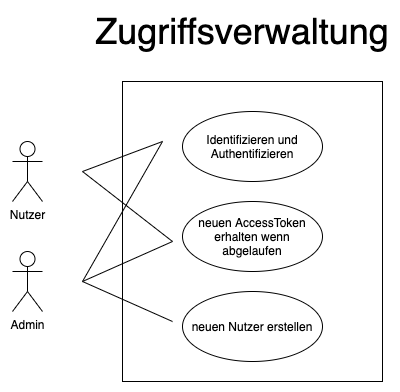

The diagram above was exported from draw.io. Its source (the exported page's mxGraphModel, read from the mxfile embedded in the PNG):
<mxGraphModel dx="545" dy="276" grid="1" gridSize="10" guides="1" tooltips="1" connect="1" arrows="1" fold="1" page="1" pageScale="1" pageWidth="827" pageHeight="1169" math="0" shadow="0">
  <root>
    <mxCell id="0" />
    <mxCell id="1" parent="0" />
    <mxCell id="wAoG78SXDStfX-buMw1X-1" value="Identifizieren und Authentifizieren" style="ellipse;whiteSpace=wrap;html=1;" parent="1" vertex="1">
      <mxGeometry x="240" y="170" width="140" height="70" as="geometry" />
    </mxCell>
    <mxCell id="wAoG78SXDStfX-buMw1X-3" value="neuen AccessToken erhalten wenn abgelaufen" style="ellipse;whiteSpace=wrap;html=1;" parent="1" vertex="1">
      <mxGeometry x="240" y="260" width="140" height="70" as="geometry" />
    </mxCell>
    <mxCell id="wAoG78SXDStfX-buMw1X-4" value="&lt;div&gt;Admin&lt;/div&gt;" style="shape=umlActor;verticalLabelPosition=bottom;verticalAlign=top;html=1;outlineConnect=0;" parent="1" vertex="1">
      <mxGeometry x="70" y="310" width="30" height="60" as="geometry" />
    </mxCell>
    <mxCell id="wAoG78SXDStfX-buMw1X-6" value="" style="endArrow=none;html=1;" parent="1" edge="1">
      <mxGeometry width="50" height="50" relative="1" as="geometry">
        <mxPoint x="140" y="230" as="sourcePoint" />
        <mxPoint x="220" y="200" as="targetPoint" />
      </mxGeometry>
    </mxCell>
    <mxCell id="wAoG78SXDStfX-buMw1X-7" value="" style="endArrow=none;html=1;" parent="1" edge="1">
      <mxGeometry width="50" height="50" relative="1" as="geometry">
        <mxPoint x="140" y="230" as="sourcePoint" />
        <mxPoint x="230" y="300" as="targetPoint" />
      </mxGeometry>
    </mxCell>
    <mxCell id="wAoG78SXDStfX-buMw1X-9" value="&lt;font style=&quot;font-size: 36px&quot;&gt;Zugriffsverwaltung&lt;/font&gt;" style="text;html=1;strokeColor=none;fillColor=none;align=center;verticalAlign=middle;whiteSpace=wrap;rounded=0;" parent="1" vertex="1">
      <mxGeometry x="280" y="80" width="40" height="20" as="geometry" />
    </mxCell>
    <mxCell id="wAoG78SXDStfX-buMw1X-10" value="Nutzer" style="shape=umlActor;verticalLabelPosition=bottom;verticalAlign=top;html=1;outlineConnect=0;" parent="1" vertex="1">
      <mxGeometry x="70" y="200" width="30" height="60" as="geometry" />
    </mxCell>
    <mxCell id="wAoG78SXDStfX-buMw1X-11" value="" style="endArrow=none;html=1;" parent="1" edge="1">
      <mxGeometry width="50" height="50" relative="1" as="geometry">
        <mxPoint x="140" y="340" as="sourcePoint" />
        <mxPoint x="220" y="200" as="targetPoint" />
      </mxGeometry>
    </mxCell>
    <mxCell id="wAoG78SXDStfX-buMw1X-12" value="" style="endArrow=none;html=1;" parent="1" edge="1">
      <mxGeometry width="50" height="50" relative="1" as="geometry">
        <mxPoint x="140" y="340" as="sourcePoint" />
        <mxPoint x="230" y="300" as="targetPoint" />
      </mxGeometry>
    </mxCell>
    <mxCell id="2" value="neuen Nutzer erstellen" style="ellipse;whiteSpace=wrap;html=1;" vertex="1" parent="1">
      <mxGeometry x="240" y="350" width="140" height="70" as="geometry" />
    </mxCell>
    <mxCell id="3" value="" style="endArrow=none;html=1;" edge="1" parent="1">
      <mxGeometry width="50" height="50" relative="1" as="geometry">
        <mxPoint x="140" y="340" as="sourcePoint" />
        <mxPoint x="230" y="380" as="targetPoint" />
      </mxGeometry>
    </mxCell>
    <mxCell id="4" value="" style="rounded=0;whiteSpace=wrap;html=1;fillColor=none;" vertex="1" parent="1">
      <mxGeometry x="180" y="140" width="260" height="300" as="geometry" />
    </mxCell>
  </root>
</mxGraphModel>